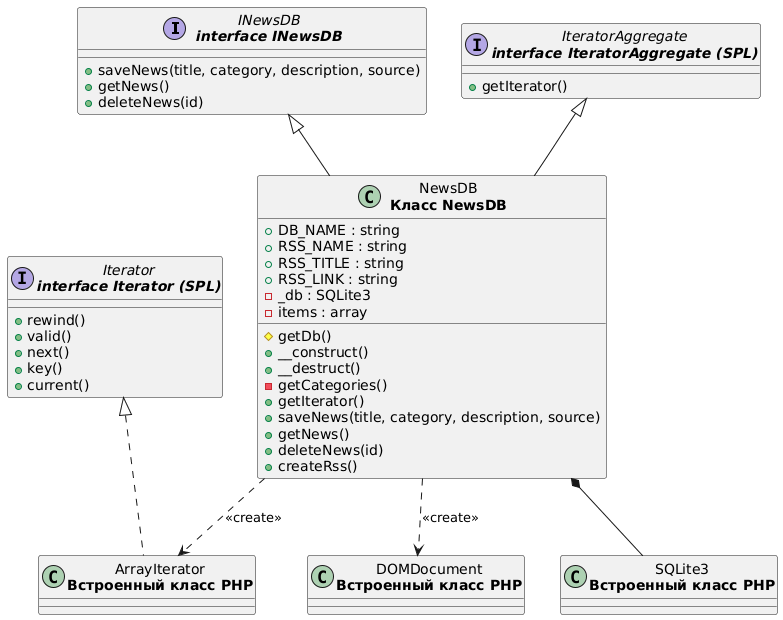

The diagram above was rendered by PlantUML. Its source (embedded in the PNG):
@startuml
interface "INewsDB\n<b>interface INewsDB</b>" as INewsDB {
    +saveNews(title, category, description, source)
    +getNews()
    +deleteNews(id)
  }

  interface "IteratorAggregate\n<b>interface IteratorAggregate (SPL)</b>" as IteratorAggregate {
    +getIterator()
  }

  interface "Iterator\n<b>interface Iterator (SPL)</b>" as Iterator {
    +rewind()
    +valid()
    +next()
    +key()
    +current()
  }

  class "NewsDB\n<b>Класс NewsDB</b>" as NewsDB {
    +DB_NAME : string
    +RSS_NAME : string
    +RSS_TITLE : string
    +RSS_LINK : string
    -_db : SQLite3
    -items : array
    #getDb()
    +__construct()
    +__destruct()
    -getCategories()
    +getIterator()
    +saveNews(title, category, description, source)
    +getNews()
    +deleteNews(id)
    +createRss()
  }

  class "SQLite3\n<b>Встроенный класс PHP</b>" as SQLite3

  class "ArrayIterator\n<b>Встроенный класс PHP</b>" as ArrayIterator

  class "DOMDocument\n<b>Встроенный класс PHP</b>" as DOMDocument

  INewsDB <|-- NewsDB
  IteratorAggregate <|-- NewsDB
  Iterator <|.. ArrayIterator
  NewsDB *-- SQLite3
  NewsDB ..> ArrayIterator : <<create>>
  NewsDB ..> DOMDocument : <<create>>
@enduml